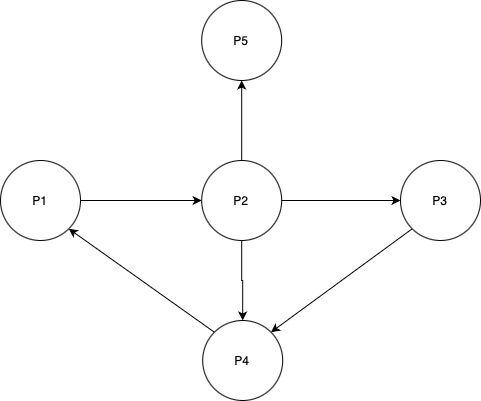

The diagram above was exported from draw.io. Its source (the exported page's mxGraphModel, read from the mxfile embedded in the PNG):
<mxGraphModel dx="1134" dy="647" grid="1" gridSize="10" guides="1" tooltips="1" connect="1" arrows="1" fold="1" page="1" pageScale="1" pageWidth="827" pageHeight="1169" math="0" shadow="0">
  <root>
    <mxCell id="0" />
    <mxCell id="1" parent="0" />
    <mxCell id="NZR34VIGhVnvNRGNPOu1-33" style="edgeStyle=orthogonalEdgeStyle;rounded=0;orthogonalLoop=1;jettySize=auto;html=1;entryX=0.5;entryY=1;entryDx=0;entryDy=0;" edge="1" parent="1" source="NZR34VIGhVnvNRGNPOu1-2" target="NZR34VIGhVnvNRGNPOu1-3">
      <mxGeometry relative="1" as="geometry" />
    </mxCell>
    <mxCell id="NZR34VIGhVnvNRGNPOu1-34" style="edgeStyle=orthogonalEdgeStyle;rounded=0;orthogonalLoop=1;jettySize=auto;html=1;entryX=0;entryY=0.5;entryDx=0;entryDy=0;" edge="1" parent="1" source="NZR34VIGhVnvNRGNPOu1-2" target="NZR34VIGhVnvNRGNPOu1-6">
      <mxGeometry relative="1" as="geometry" />
    </mxCell>
    <mxCell id="NZR34VIGhVnvNRGNPOu1-35" style="edgeStyle=orthogonalEdgeStyle;rounded=0;orthogonalLoop=1;jettySize=auto;html=1;entryX=0.5;entryY=0;entryDx=0;entryDy=0;" edge="1" parent="1" source="NZR34VIGhVnvNRGNPOu1-2" target="NZR34VIGhVnvNRGNPOu1-4">
      <mxGeometry relative="1" as="geometry" />
    </mxCell>
    <mxCell id="NZR34VIGhVnvNRGNPOu1-2" value="P2" style="ellipse;whiteSpace=wrap;html=1;aspect=fixed;" vertex="1" parent="1">
      <mxGeometry x="361.19" y="360" width="80" height="80" as="geometry" />
    </mxCell>
    <mxCell id="NZR34VIGhVnvNRGNPOu1-3" value="P5" style="ellipse;whiteSpace=wrap;html=1;aspect=fixed;" vertex="1" parent="1">
      <mxGeometry x="361.19" y="200" width="80" height="80" as="geometry" />
    </mxCell>
    <mxCell id="NZR34VIGhVnvNRGNPOu1-36" style="rounded=0;orthogonalLoop=1;jettySize=auto;html=1;entryX=1;entryY=1;entryDx=0;entryDy=0;exitX=0;exitY=0;exitDx=0;exitDy=0;" edge="1" parent="1" source="NZR34VIGhVnvNRGNPOu1-4" target="NZR34VIGhVnvNRGNPOu1-5">
      <mxGeometry relative="1" as="geometry" />
    </mxCell>
    <mxCell id="NZR34VIGhVnvNRGNPOu1-4" value="P4" style="ellipse;whiteSpace=wrap;html=1;aspect=fixed;" vertex="1" parent="1">
      <mxGeometry x="362.19" y="520" width="80" height="80" as="geometry" />
    </mxCell>
    <mxCell id="NZR34VIGhVnvNRGNPOu1-32" style="edgeStyle=orthogonalEdgeStyle;rounded=0;orthogonalLoop=1;jettySize=auto;html=1;entryX=0;entryY=0.5;entryDx=0;entryDy=0;" edge="1" parent="1" source="NZR34VIGhVnvNRGNPOu1-5" target="NZR34VIGhVnvNRGNPOu1-2">
      <mxGeometry relative="1" as="geometry" />
    </mxCell>
    <mxCell id="NZR34VIGhVnvNRGNPOu1-5" value="P1" style="ellipse;whiteSpace=wrap;html=1;aspect=fixed;" vertex="1" parent="1">
      <mxGeometry x="160" y="360" width="80" height="80" as="geometry" />
    </mxCell>
    <mxCell id="NZR34VIGhVnvNRGNPOu1-37" style="rounded=0;orthogonalLoop=1;jettySize=auto;html=1;entryX=1;entryY=0;entryDx=0;entryDy=0;exitX=0;exitY=1;exitDx=0;exitDy=0;" edge="1" parent="1" source="NZR34VIGhVnvNRGNPOu1-6" target="NZR34VIGhVnvNRGNPOu1-4">
      <mxGeometry relative="1" as="geometry" />
    </mxCell>
    <mxCell id="NZR34VIGhVnvNRGNPOu1-6" value="P3" style="ellipse;whiteSpace=wrap;html=1;aspect=fixed;" vertex="1" parent="1">
      <mxGeometry x="560" y="360" width="80" height="80" as="geometry" />
    </mxCell>
  </root>
</mxGraphModel>